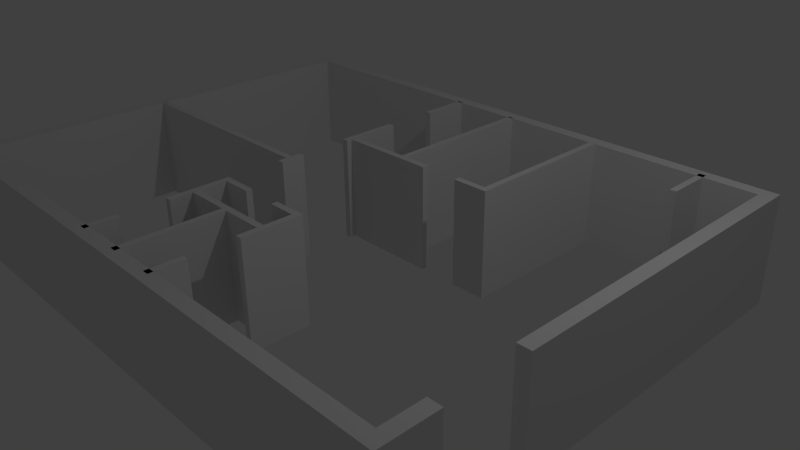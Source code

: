 # Source: flat.blend  (saved by Blender 2.71.0; exported with 4.5.12 LTS)
import bpy
from mathutils import Matrix  # noqa: F401  (used for matrix-valued properties, if any)

bpy.ops.wm.read_factory_settings(use_empty=True)
scene = bpy.context.scene
scene.name = 'Scene'

# ---- collections
col_collection_1 = bpy.data.collections.new('Collection 1'); scene.collection.children.link(col_collection_1)

# ---- world
world_world = bpy.data.worlds.new('World'); scene.world = world_world
world_world.color = (0.05088, 0.05088, 0.05088)
world_world.use_sun_shadow = False
world_world.sun_shadow_jitter_overblur = 0.0
world_world.cycles.sampling_method = 'MANUAL'
world_world.cycles.sample_map_resolution = 256

# ---- cameras
cam_camera = bpy.data.cameras.new('Camera')
cam_camera.clip_end = 100.0
cam_camera.lens = 35.0
cam_camera.sensor_width = 32.0
cam_camera.sensor_height = 18.0
cam_camera.ortho_scale = 7.314
cam_camera.dof.focus_distance = 0.0
cam_camera.dof.aperture_fstop = 128.0

# ---- lights
light_lamp = bpy.data.lights.new('Lamp', 'POINT')
light_lamp.transmission_factor = 0.0
light_lamp.cutoff_distance = 30.0
light_lamp.energy = 100.0
light_lamp.shadow_buffer_clip_start = 1.001
light_lamp.shadow_soft_size = 0.1
light_lamp.shadow_maximum_resolution = 0.006
light_lamp.use_absolute_resolution = True
light_lamp.cycles.use_multiple_importance_sampling = False

# ---- meshes
me_plane_001 = bpy.data.meshes.new('Plane.001')
me_plane_001.from_pydata([(-3.906, 2.931, 0.0), (-3.731, 2.931, 0.0), (-3.906, 3.11, 0.0), (-3.731, 3.11, 0.0), (4.36, 3.11, 0.0), (4.547, 2.931, 0.0), (4.547, 3.11, 0.0), (-3.906, -3.16, 0.0), (-3.731, -3.16, 0.0), (-3.906, -3.355, 0.0), (-3.731, -3.355, 0.0), (4.36, -3.16, 0.0), (4.36, -3.355, 0.0), (4.547, -3.16, 0.0), (4.547, -3.355, 0.0), (4.36, -2.611, 0.0), (4.547, -2.611, 0.0), (4.36, -1.513, 0.0), (4.547, -1.513, 0.0), (4.36, 2.931, 0.0), (-0.5369, -0.3558, 0.0), (-0.4469, -0.3558, 0.0), (-0.5369, -0.2657, 0.0), (-0.4469, -0.2657, 0.0), (-0.5369, 0.7001, 0.0), (-0.4469, 0.7001, 0.0), (-0.5369, 0.7902, 0.0), (-0.4469, 0.7902, 0.0), (0.4831, 0.7001, 0.0), (0.5732, 0.7001, 0.0), (0.4831, 0.7902, 0.0), (0.5732, 0.7902, 0.0), (1.939, 0.7001, 0.0), (2.029, 0.7001, 0.0), (1.939, 0.7902, 0.0), (2.029, 0.7902, 0.0), (0.8983, -1.35, 0.0), (0.9884, -1.35, 0.0), (0.8983, -1.26, 0.0), (0.9884, -1.26, 0.0), (0.8983, -1.832, 0.0), (0.9884, -1.832, 0.0), (0.8983, -1.742, 0.0), (0.9884, -1.742, 0.0), (-0.5318, -1.832, 0.0), (-0.4417, -1.832, 0.0), (-0.5318, -1.742, 0.0), (-0.4417, -1.742, 0.0), (0.1961, -1.832, 0.0), (0.2861, -1.832, 0.0), (0.1961, -1.742, 0.0), (0.2861, -1.742, 0.0), (-0.5318, -1.35, 0.0), (-0.4417, -1.35, 0.0), (-0.5318, -1.26, 0.0), (-0.4417, -1.26, 0.0), (-0.5318, -2.15, 0.0), (-0.4417, -2.15, 0.0), (-0.5318, -2.796, 0.0), (-0.4417, -2.796, 0.0), (-0.5318, -3.226, 0.0), (-0.4417, -3.226, 0.0), (0.8983, -2.109, 0.0), (0.9884, -2.109, 0.0), (0.1961, -2.109, 0.0), (0.2861, -2.109, 0.0), (0.8983, -2.765, 0.0), (0.9884, -2.765, 0.0), (0.1961, -2.765, 0.0), (0.2861, -2.765, 0.0), (0.8983, -3.231, 0.0), (0.9884, -3.231, 0.0), (0.1961, -3.231, 0.0), (0.2861, -3.231, 0.0), (-0.01943, -1.35, 0.0), (-0.01943, -1.26, 0.0), (0.4987, -1.35, 0.0), (0.4987, -1.26, 0.0), (-0.5369, -0.1359, 0.0), (-0.4469, -0.1359, 0.0), (-0.5369, -0.4863, 0.0), (-0.4469, -0.4863, 0.0), (-0.5369, 0.6171, 0.0), (-0.4469, 0.6171, 0.0), (-3.74, -0.3558, 0.0), (-3.74, -0.2657, 0.0), (0.9627, 0.7001, 0.0), (0.9627, 0.7902, 0.0), (1.521, 0.7001, 0.0), (1.521, 0.7902, 0.0), (1.939, 2.933, 0.0), (2.029, 2.933, 0.0), (-0.5369, 1.498, 0.0), (-0.4469, 1.498, 0.0), (0.4831, 1.498, 0.0), (0.5732, 1.498, 0.0), (-0.5369, 2.246, 0.0), (-0.4469, 2.246, 0.0), (0.4831, 2.246, 0.0), (0.5732, 2.246, 0.0), (-0.5369, 2.958, 0.0), (-0.4469, 2.958, 0.0), (0.4831, 2.958, 0.0), (0.5732, 2.958, 0.0), (3.549, 2.955, 0.0), (3.639, 2.955, 0.0), (3.549, 3.011, 0.0), (3.639, 3.011, 0.0), (3.549, 2.319, 0.0), (3.639, 2.319, 0.0)], [(101, 102)], [(0, 1, 3, 2), (1, 0, 7, 8), (8, 7, 9, 10), (8, 10, 12, 11), (11, 12, 14, 13), (11, 13, 16, 15), (3, 1, 19, 4), (4, 19, 5, 6), (17, 18, 5, 19), (20, 21, 23, 22), (24, 25, 27, 26), (28, 29, 31, 30), (32, 33, 35, 34), (36, 37, 39, 38), (40, 41, 43, 42), (44, 45, 47, 46), (48, 49, 51, 50), (52, 53, 55, 54), (47, 53, 52, 46), (45, 44, 56, 57), (59, 58, 60, 61), (49, 48, 64, 65), (41, 40, 62, 63), (65, 64, 68, 69), (69, 68, 72, 73), (67, 66, 70, 71), (42, 51, 49, 40), (45, 48, 50, 47), (55, 53, 74, 75), (36, 42, 43, 37), (36, 38, 77, 76), (22, 23, 79, 78), (25, 24, 82, 83), (21, 20, 80, 81), (20, 22, 85, 84), (25, 28, 30, 27), (31, 29, 86, 87), (34, 89, 88, 32), (34, 35, 91, 90), (30, 31, 95, 94), (26, 27, 93, 92), (94, 95, 99, 98), (98, 99, 103, 102), (96, 97, 101, 100), (104, 105, 107, 106), (105, 104, 108, 109)])
me_plane_001.use_remesh_preserve_volume = False
me_plane_001.use_remesh_preserve_attributes = False
me_plane_001.use_mirror_vertex_groups = False
me_plane_001.update()

# ---- objects
ob_flat = bpy.data.objects.new('Flat', me_plane_001)
ob_lamp = bpy.data.objects.new('Lamp', light_lamp)
ob_camera = bpy.data.objects.new('Camera', cam_camera)

# ---- transforms, parenting, visibility, modifiers, constraints
ob_flat.location = (-0.8727, 0.09889, 1.0)
ob_flat.lineart.crease_threshold = 0.0
_m = ob_flat.modifiers.new('Solidify', 'SOLIDIFY')
_m.thickness = 1.5
_m.nonmanifold_thickness_mode = 'FIXED'
_m.nonmanifold_merge_threshold = 0.0003
ob_lamp.location = (4.076, 1.005, 5.904)
ob_lamp.rotation_euler = (0.6503, 0.05522, 1.866)
ob_lamp.lock_rotations_4d = False
ob_lamp.empty_display_type = 'ARROWS'
ob_lamp.color = (0.0, 0.0, 0.0, 0.0)
ob_lamp.lineart.crease_threshold = 0.0
ob_camera.location = (7.481, -6.508, 5.344)
ob_camera.rotation_euler = (1.109, 0.01082, 0.8149)
ob_camera.lock_rotations_4d = False
ob_camera.empty_display_type = 'ARROWS'
ob_camera.color = (0.0, 0.0, 0.0, 0.0)
ob_camera.display_type = 'WIRE'
ob_camera.lineart.crease_threshold = 0.0

# ---- collection membership
col_collection_1.objects.link(ob_flat)
col_collection_1.objects.link(ob_lamp)
col_collection_1.objects.link(ob_camera)

# ---- scene / render settings (as saved in the file)
scene.camera = ob_camera
scene.frame_start = 1; scene.frame_end = 250; scene.frame_set(1)
scene.render.engine = 'BLENDER_EEVEE_NEXT'
scene.render.resolution_percentage = 50
scene.render.dither_intensity = 0.0
scene.cycles.use_denoising = False
scene.cycles.samples = 10
scene.cycles.sampling_pattern = 'TABULATED_SOBOL'
scene.cycles.light_sampling_threshold = 0.0
scene.cycles.use_adaptive_sampling = False
scene.cycles.use_light_tree = False
scene.cycles.blur_glossy = 0.0
scene.cycles.volume_bounces = 1
scene.cycles.pixel_filter_type = 'GAUSSIAN'
scene.cycles.sample_clamp_indirect = 0.0
scene.view_settings.view_transform = 'Standard'
bpy.context.view_layer.update()
